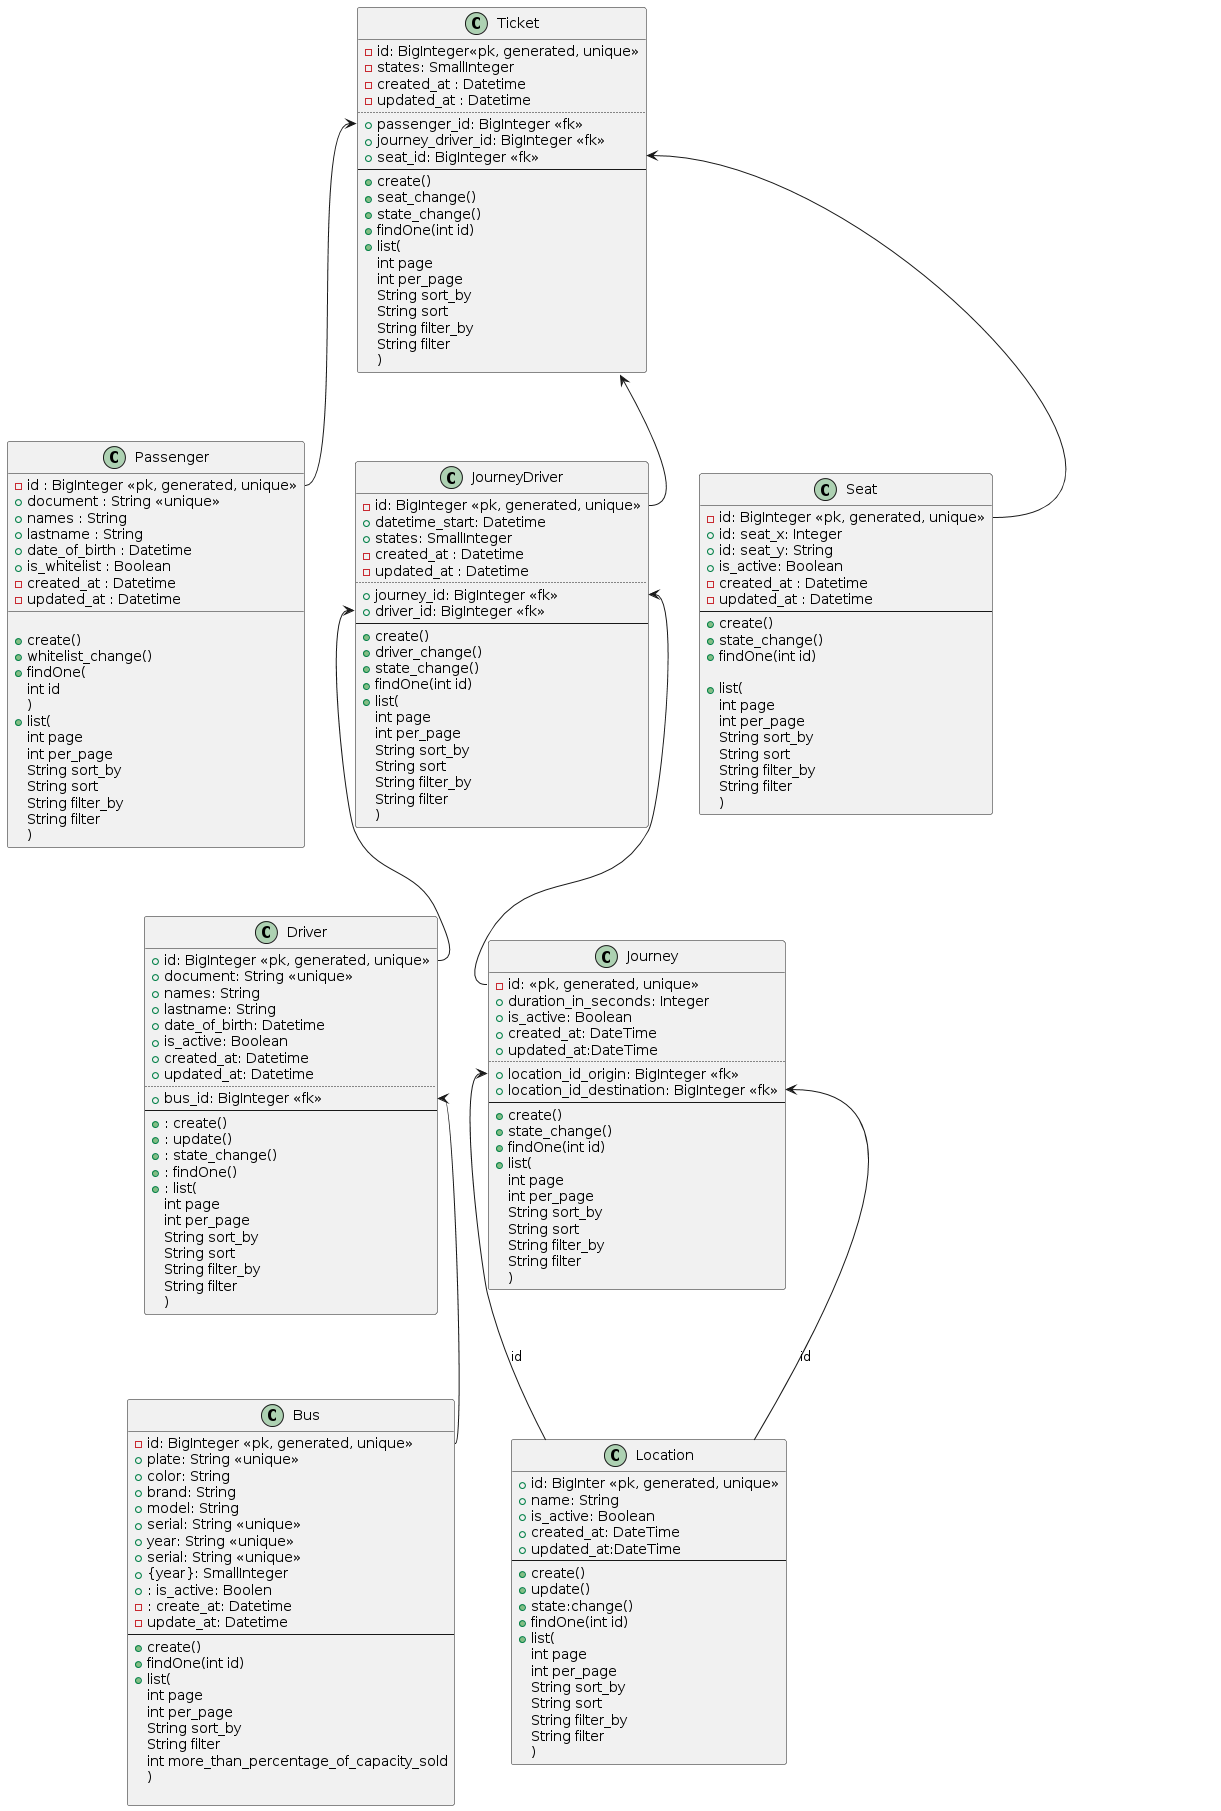

The diagram above was rendered by PlantUML. Its source (embedded in the PNG):
@startuml
class Bus {
    -{field} id: BigInteger << pk, generated, unique >>
    +{field} plate: String <<unique>>
    +{field} color: String
    +{field} brand: String
    +{field} model: String
    +{field} serial: String <<unique>>
    +{field} year: String <<unique>>
    +{field} serial: String <<unique>>
    +{year}: SmallInteger
    +{field}: is_active: Boolen
    -{field}: create_at: Datetime
    -{field} update_at: Datetime
    --
    + {method} create()
    + {method} findOne(int id)
    + {method} list(
    int page 
    int per_page
    String sort_by
    String filter
    int more_than_percentage_of_capacity_sold
    )

}

class Driver{
    +{field} id: BigInteger <<pk, generated, unique>>
    +{field} document: String <<unique>>
    +{field} names: String
    +{field} lastname: String
    +{field} date_of_birth: Datetime
    +{field} is_active: Boolean
    +{field} created_at: Datetime
    +{field} updated_at: Datetime
    ..
    +{field} bus_id: BigInteger <<fk>>
    --
    +{method}: create()
    +{method}: update()
    +{method}: state_change()
    +{method}: findOne()
    +{method}: list(
    int page 
    int per_page 
    String sort_by 
    String sort 
    String filter_by 
    String filter
    )
}

Driver::bus_id <-- Bus::id

class Passenger{
    -{field} id : BigInteger << pk, generated, unique >>
    +{field} document : String << unique >>
    +{field} names : String
    +{field} lastname : String
    +{field} date_of_birth : Datetime 
    +{field} is_whitelist : Boolean 
    -{field} created_at : Datetime 
    -{field} updated_at : Datetime 
    __

    +{method} create()
    +{method} whitelist_change()
    +{method} findOne(
        int id
    )
    +{method} list(
        int page
        int per_page
        String sort_by
        String sort
        String filter_by
        String filter
    )
}

class Location{
    +{field} id: BigInter <<pk, generated, unique>>
    +{field} name: String
    +{field} is_active: Boolean
    +{field} created_at: DateTime
    +{field} updated_at:DateTime
    --
    +{method} create()
    +{method} update()
    +{method} state:change()
    +{method} findOne(int id)
    +{method} list(
        int page
        int per_page
        String sort_by
        String sort
        String filter_by
        String filter
    )
}

class Journey{
    -{field} id: <<pk, generated, unique>>
    +{field} duration_in_seconds: Integer
    +{field} is_active: Boolean
    +{field} created_at: DateTime
    +{field} updated_at:DateTime
    ..
    +{field} location_id_origin: BigInteger <<fk>>
    +{field} location_id_destination: BigInteger <<fk>>
    --
    +{method} create()
    +{method} state_change()
    +{method} findOne(int id)
    +{method} list(
        int page
        int per_page
        String sort_by
        String sort
        String filter_by
        String filter
    )
}
Journey::location_id_origin <-- Location:id
Journey::location_id_destination <-- Location:id


class JourneyDriver{
    -{field} id: BigInteger <<pk, generated, unique>>
    +{field} datetime_start: Datetime
    +{field} states: SmallInteger
    -{field} created_at : Datetime 
    -{field} updated_at : Datetime
    ..
    +{field} journey_id: BigInteger <<fk>>
    +{field} driver_id: BigInteger <<fk>>
    --
    +{method} create()
    +{method} driver_change()
    +{method} state_change()
    +{method} findOne(int id)
    +{method} list(
        int page
        int per_page
        String sort_by
        String sort
        String filter_by
        String filter
    )
}
JourneyDriver::journey_id <-- Journey::id
JourneyDriver::driver_id <-- Driver::id

class Seat{
    -{field} id: BigInteger <<pk, generated, unique>>
    +{field} id: seat_x: Integer
    +{field} id: seat_y: String
    +{field} is_active: Boolean
    -{field} created_at : Datetime 
    -{field} updated_at : Datetime
    --
    +{method} create()
    +{method} state_change()
    +{method} findOne(int id)

    +{method} list(
        int page
        int per_page
        String sort_by
        String sort
        String filter_by
        String filter
    )
}

class Ticket{
    -{field} id: BigInteger<<pk, generated, unique>>
    -{field} states: SmallInteger
    -{field} created_at : Datetime 
    -{field} updated_at : Datetime
    ..
    +{field} passenger_id: BigInteger <<fk>>
    +{field} journey_driver_id: BigInteger <<fk>>
    +{field} seat_id: BigInteger <<fk>>
    --
    +{method} create()
    +{method} seat_change()
    +{method} state_change()
    +{method} findOne(int id)
    +{method} list(
        int page
        int per_page
        String sort_by
        String sort
        String filter_by
        String filter
    )  
}
Ticket::passenger_id<-- Passenger::id
Ticket::journey_driver_id_id<-- JourneyDriver::id
Ticket::seat_id<-- Seat::id
@enduml